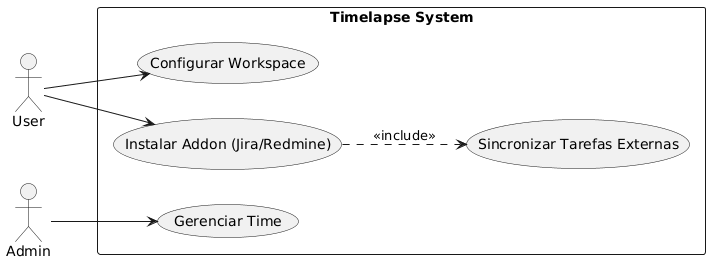

The diagram above was rendered by PlantUML. Its source (embedded in the PNG):
@startuml

left to right direction
actor "User" as U
actor "Admin" as A

rectangle "Timelapse System" {
    usecase "Configurar Workspace" as UC1
    usecase "Instalar Addon (Jira/Redmine)" as UC2
    usecase "Sincronizar Tarefas Externas" as UC3
    usecase "Gerenciar Time" as UC4
}

U --> UC1
U --> UC2
UC2 ..> UC3 : <<include>>
A --> UC4
@enduml